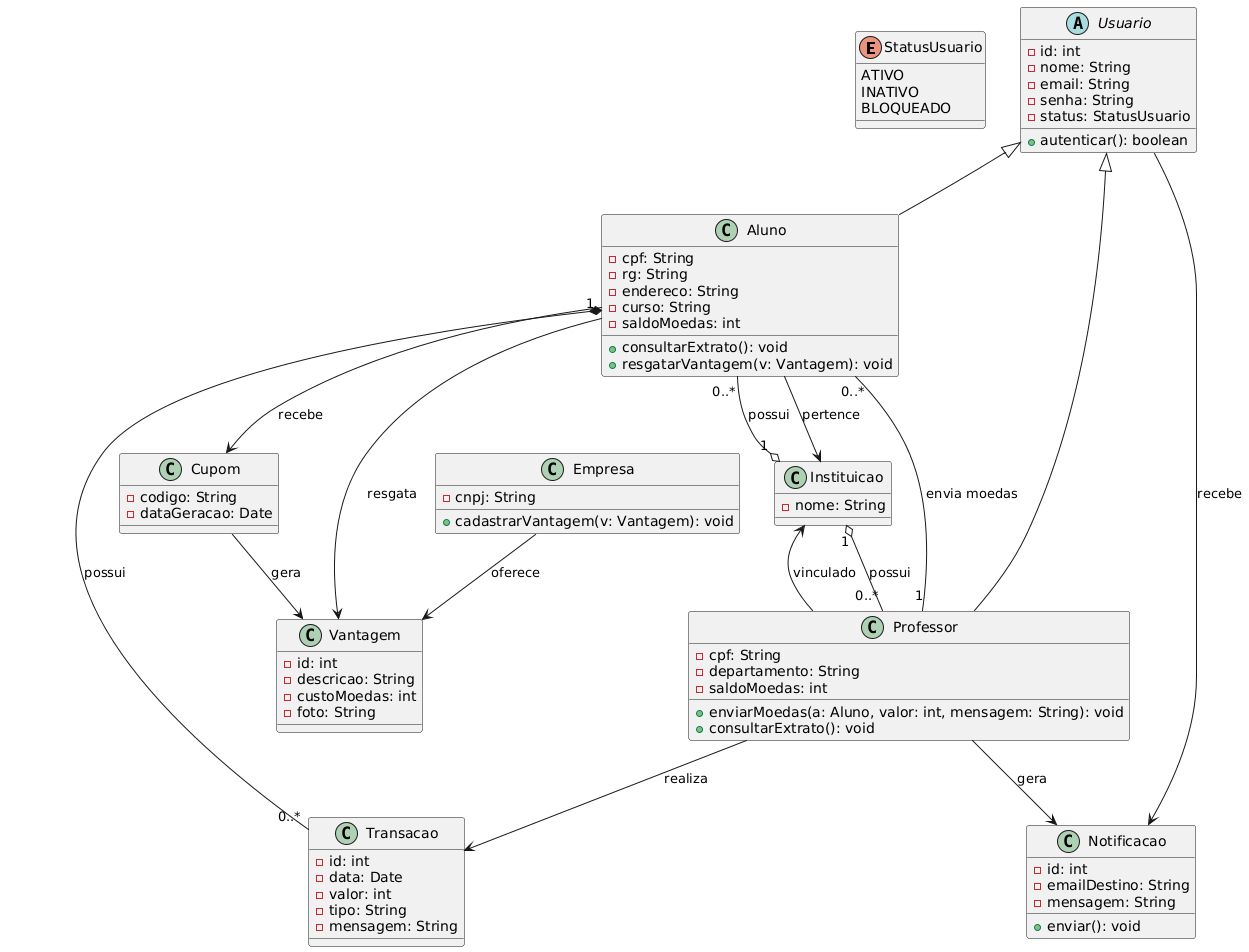

The diagram above was rendered by PlantUML. Its source (embedded in the PNG):
@startuml
' =========================
' ENUM
' =========================
enum StatusUsuario {
  ATIVO
  INATIVO
  BLOQUEADO
}

' =========================
' CLASSES
' =========================
abstract class Usuario {
  - id: int
  - nome: String
  - email: String
  - senha: String
  - status: StatusUsuario
  + autenticar(): boolean
}

class Aluno {
  - cpf: String
  - rg: String
  - endereco: String
  - curso: String
  - saldoMoedas: int
  + consultarExtrato(): void
  + resgatarVantagem(v: Vantagem): void
}

class Professor {
  - cpf: String
  - departamento: String
  - saldoMoedas: int
  + enviarMoedas(a: Aluno, valor: int, mensagem: String): void
  + consultarExtrato(): void
}

class Transacao {
  - id: int
  - data: Date
  - valor: int
  - tipo: String
  - mensagem: String
}

class Cupom {
  - codigo: String
  - dataGeracao: Date
}

class Vantagem {
  - id: int
  - descricao: String
  - custoMoedas: int
  - foto: String
}

class Empresa {
  - cnpj: String
  + cadastrarVantagem(v: Vantagem): void
}

class Instituicao {
  - nome: String
}

class Notificacao {
  - id: int
  - emailDestino: String
  - mensagem: String
  + enviar(): void
}

' =========================
' HERANÇA
' =========================
Usuario <|-- Aluno
Usuario <|-- Professor

' =========================
' RELACIONAMENTOS
' =========================

' Associação (exemplo pedido)
Professor "1" -- "0..*" Aluno : envia moedas

' Composição (exemplo pedido)
Aluno "1" *-- "0..*" Transacao : possui

Instituicao "1" o-- "0..*" Professor : possui
Instituicao "1" o-- "0..*" Aluno : possui
' Outras relações do diagrama
Aluno --> Cupom : recebe
Cupom --> Vantagem : gera
Aluno --> Vantagem : resgata
Empresa --> Vantagem : oferece
Professor --> Transacao : realiza
Professor --> Notificacao : gera
Usuario --> Notificacao : recebe
Professor --> Instituicao : vinculado
Aluno --> Instituicao : pertence
@enduml